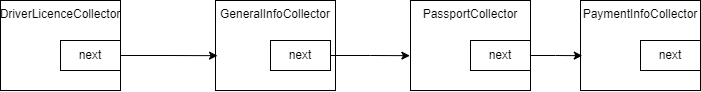

The diagram above was exported from draw.io. Its source (the exported page's mxGraphModel, read from the mxfile embedded in the PNG):
<mxGraphModel dx="1136" dy="605" grid="1" gridSize="10" guides="1" tooltips="1" connect="1" arrows="1" fold="1" page="1" pageScale="1" pageWidth="850" pageHeight="1100" math="0" shadow="0">
  <root>
    <mxCell id="0" />
    <mxCell id="1" parent="0" />
    <mxCell id="61rTuLs8oR94euTOE_Y5-1" value="DriverLicenceCollector" style="rounded=0;whiteSpace=wrap;html=1;verticalAlign=top;" vertex="1" parent="1">
      <mxGeometry x="90" y="150" width="120" height="90" as="geometry" />
    </mxCell>
    <mxCell id="61rTuLs8oR94euTOE_Y5-2" value="GeneralInfoCollector" style="rounded=0;whiteSpace=wrap;html=1;verticalAlign=top;" vertex="1" parent="1">
      <mxGeometry x="305" y="150" width="120" height="90" as="geometry" />
    </mxCell>
    <mxCell id="61rTuLs8oR94euTOE_Y5-3" value="PassportCollector" style="rounded=0;whiteSpace=wrap;html=1;verticalAlign=top;" vertex="1" parent="1">
      <mxGeometry x="500" y="150" width="120" height="90" as="geometry" />
    </mxCell>
    <mxCell id="61rTuLs8oR94euTOE_Y5-4" value="PaymentInfoCollector" style="rounded=0;whiteSpace=wrap;html=1;verticalAlign=top;" vertex="1" parent="1">
      <mxGeometry x="670" y="150" width="120" height="90" as="geometry" />
    </mxCell>
    <mxCell id="61rTuLs8oR94euTOE_Y5-6" value="next" style="text;html=1;align=center;verticalAlign=middle;whiteSpace=wrap;rounded=0;fillColor=none;strokeColor=default;" vertex="1" parent="1">
      <mxGeometry x="150" y="190" width="60" height="30" as="geometry" />
    </mxCell>
    <mxCell id="61rTuLs8oR94euTOE_Y5-7" style="edgeStyle=orthogonalEdgeStyle;rounded=0;orthogonalLoop=1;jettySize=auto;html=1;entryX=0.017;entryY=0.613;entryDx=0;entryDy=0;entryPerimeter=0;" edge="1" parent="1" source="61rTuLs8oR94euTOE_Y5-6" target="61rTuLs8oR94euTOE_Y5-2">
      <mxGeometry relative="1" as="geometry" />
    </mxCell>
    <mxCell id="61rTuLs8oR94euTOE_Y5-8" value="next" style="text;html=1;align=center;verticalAlign=middle;whiteSpace=wrap;rounded=0;strokeColor=default;" vertex="1" parent="1">
      <mxGeometry x="360" y="190" width="60" height="30" as="geometry" />
    </mxCell>
    <mxCell id="61rTuLs8oR94euTOE_Y5-9" value="next" style="text;html=1;align=center;verticalAlign=middle;whiteSpace=wrap;rounded=0;strokeColor=default;" vertex="1" parent="1">
      <mxGeometry x="560" y="190" width="60" height="30" as="geometry" />
    </mxCell>
    <mxCell id="61rTuLs8oR94euTOE_Y5-10" value="next" style="text;html=1;align=center;verticalAlign=middle;whiteSpace=wrap;rounded=0;strokeColor=default;" vertex="1" parent="1">
      <mxGeometry x="730" y="190" width="60" height="30" as="geometry" />
    </mxCell>
    <mxCell id="61rTuLs8oR94euTOE_Y5-11" style="edgeStyle=orthogonalEdgeStyle;rounded=0;orthogonalLoop=1;jettySize=auto;html=1;entryX=-0.005;entryY=0.613;entryDx=0;entryDy=0;entryPerimeter=0;" edge="1" parent="1" source="61rTuLs8oR94euTOE_Y5-8" target="61rTuLs8oR94euTOE_Y5-3">
      <mxGeometry relative="1" as="geometry" />
    </mxCell>
    <mxCell id="61rTuLs8oR94euTOE_Y5-12" style="edgeStyle=orthogonalEdgeStyle;rounded=0;orthogonalLoop=1;jettySize=auto;html=1;entryX=0.015;entryY=0.613;entryDx=0;entryDy=0;entryPerimeter=0;" edge="1" parent="1" source="61rTuLs8oR94euTOE_Y5-9" target="61rTuLs8oR94euTOE_Y5-4">
      <mxGeometry relative="1" as="geometry" />
    </mxCell>
  </root>
</mxGraphModel>